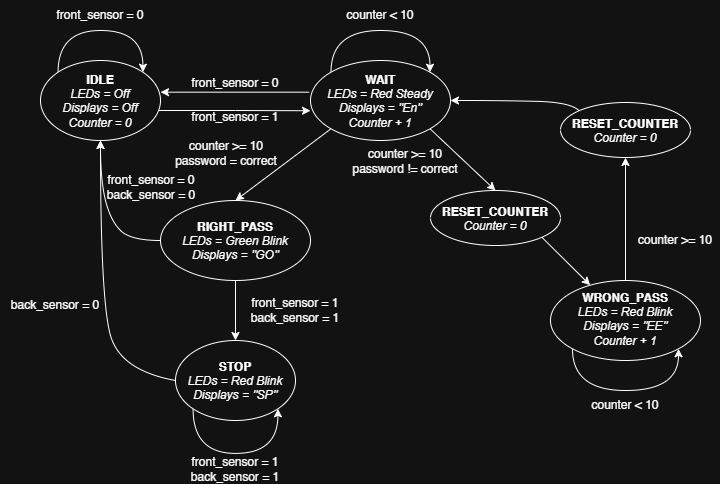

The diagram above was exported from draw.io. Its source (the exported page's mxGraphModel, read from the mxfile embedded in the PNG):
<mxGraphModel dx="867" dy="500" grid="1" gridSize="10" guides="1" tooltips="1" connect="1" arrows="1" fold="1" page="1" pageScale="1" pageWidth="850" pageHeight="1100" math="0" shadow="0">
  <root>
    <mxCell id="0" />
    <mxCell id="1" parent="0" />
    <mxCell id="Y9LB3AGGvFCEPXKTkOOO-5" edge="1" parent="1" source="Y9LB3AGGvFCEPXKTkOOO-1" style="edgeStyle=orthogonalEdgeStyle;rounded=0;orthogonalLoop=1;jettySize=auto;html=1;exitX=0.917;exitY=0.625;exitDx=0;exitDy=0;entryX=0;entryY=0.628;entryDx=0;entryDy=0;defaultLabelBackgroundColor=page;labelPadding=0 4;exitPerimeter=0;entryPerimeter=0;" target="Y9LB3AGGvFCEPXKTkOOO-4">
      <mxGeometry relative="1" x="0.1174" as="geometry" />
    </mxCell>
    <mxCell id="Y9LB3AGGvFCEPXKTkOOO-1" parent="1" style="ellipse;whiteSpace=wrap;html=1;shapeInside=1;" value="&lt;b&gt;IDLE&lt;/b&gt;&lt;div&gt;&lt;i&gt;LEDs = Off&lt;/i&gt;&lt;/div&gt;&lt;div&gt;&lt;i&gt;Displays = Off&lt;/i&gt;&lt;/div&gt;&lt;div&gt;&lt;i&gt;Counter = 0&lt;/i&gt;&lt;/div&gt;" vertex="1">
      <mxGeometry height="80" width="120" x="50" y="60" as="geometry" />
    </mxCell>
    <mxCell id="Y9LB3AGGvFCEPXKTkOOO-2" edge="1" parent="1" source="Y9LB3AGGvFCEPXKTkOOO-1" style="curved=1;curveGeometry=1;endArrow=classic;html=1;rounded=0;defaultLabelBackgroundColor=page;labelPadding=0 4;exitX=0;exitY=0;exitDx=0;exitDy=0;entryX=1;entryY=0;entryDx=0;entryDy=0;edgeStyle=orthogonalEdgeStyle;innerLoopWaypoints=1;" target="Y9LB3AGGvFCEPXKTkOOO-1" value="">
      <mxGeometry height="50" relative="1" width="50" x="0.0936" as="geometry">
        <Array as="points">
          <mxPoint x="67.6" y="30" />
          <mxPoint x="152.4" y="30" />
        </Array>
        <mxPoint x="400" y="320" as="sourcePoint" />
        <mxPoint x="450" y="270" as="targetPoint" />
      </mxGeometry>
    </mxCell>
    <mxCell id="Y9LB3AGGvFCEPXKTkOOO-3" parent="1" style="text;html=1;whiteSpace=wrap;strokeColor=none;fillColor=none;align=center;verticalAlign=middle;rounded=0;" value="front_sensor = 0" vertex="1">
      <mxGeometry height="30" width="90" x="65" as="geometry" />
    </mxCell>
    <mxCell id="Y9LB3AGGvFCEPXKTkOOO-4" parent="1" style="ellipse;whiteSpace=wrap;html=1;shapeInside=1;" value="&lt;b&gt;WAIT&lt;/b&gt;&lt;br&gt;&lt;div&gt;&lt;i&gt;LEDs = Red Steady&lt;/i&gt;&lt;/div&gt;&lt;div&gt;&lt;i&gt;Displays = &quot;En&quot;&lt;/i&gt;&lt;/div&gt;&lt;div&gt;&lt;i&gt;Counter + 1&lt;/i&gt;&lt;/div&gt;" vertex="1">
      <mxGeometry height="80" width="140" x="320" y="60" as="geometry" />
    </mxCell>
    <mxCell id="Y9LB3AGGvFCEPXKTkOOO-9" parent="1" style="text;html=1;whiteSpace=wrap;strokeColor=none;fillColor=none;align=center;verticalAlign=middle;rounded=0;" value="counter &amp;lt; 10" vertex="1">
      <mxGeometry height="30" width="90" x="345" as="geometry" />
    </mxCell>
    <mxCell id="Y9LB3AGGvFCEPXKTkOOO-10" parent="1" style="text;html=1;whiteSpace=wrap;strokeColor=none;fillColor=none;align=center;verticalAlign=middle;rounded=0;" value="front_sensor = 1" vertex="1">
      <mxGeometry height="30" width="90" x="200" y="102" as="geometry" />
    </mxCell>
    <mxCell id="Y9LB3AGGvFCEPXKTkOOO-13" parent="1" style="ellipse;whiteSpace=wrap;html=1;shapeInside=1;" value="&lt;b&gt;RIGHT_PASS&lt;/b&gt;&lt;br&gt;&lt;div&gt;&lt;i&gt;LEDs = Green Blink&lt;/i&gt;&lt;/div&gt;&lt;div&gt;&lt;i&gt;Displays = &quot;GO&quot;&lt;/i&gt;&lt;/div&gt;" vertex="1">
      <mxGeometry height="80" width="150" x="170" y="200" as="geometry" />
    </mxCell>
    <mxCell id="Y9LB3AGGvFCEPXKTkOOO-14" edge="1" parent="1" source="Y9LB3AGGvFCEPXKTkOOO-4" style="endArrow=classic;html=1;rounded=0;defaultLabelBackgroundColor=page;labelPadding=0 4;exitX=0;exitY=1;exitDx=0;exitDy=0;entryX=0.5;entryY=0;entryDx=0;entryDy=0;" target="Y9LB3AGGvFCEPXKTkOOO-13" value="">
      <mxGeometry height="50" relative="1" width="50" as="geometry">
        <mxPoint x="360" y="240" as="sourcePoint" />
        <mxPoint x="410" y="190" as="targetPoint" />
      </mxGeometry>
    </mxCell>
    <mxCell id="Y9LB3AGGvFCEPXKTkOOO-15" edge="1" parent="1" source="Y9LB3AGGvFCEPXKTkOOO-4" style="endArrow=classic;html=1;rounded=0;defaultLabelBackgroundColor=page;labelPadding=0 4;exitX=1;exitY=1;exitDx=0;exitDy=0;entryX=0.5;entryY=0;entryDx=0;entryDy=0;" target="Y9LB3AGGvFCEPXKTkOOO-34" value="">
      <mxGeometry height="50" relative="1" width="50" as="geometry">
        <mxPoint x="360" y="240" as="sourcePoint" />
        <mxPoint x="525" y="200" as="targetPoint" />
      </mxGeometry>
    </mxCell>
    <mxCell id="Y9LB3AGGvFCEPXKTkOOO-18" parent="1" style="text;html=1;whiteSpace=wrap;strokeColor=none;fillColor=none;align=center;verticalAlign=middle;rounded=0;" value="counter &amp;gt;= 10&lt;div&gt;password != correct&lt;/div&gt;" vertex="1">
      <mxGeometry height="30" width="110" x="360" y="146" as="geometry" />
    </mxCell>
    <mxCell id="Y9LB3AGGvFCEPXKTkOOO-19" parent="1" style="text;html=1;whiteSpace=wrap;strokeColor=none;fillColor=none;align=center;verticalAlign=middle;rounded=0;" value="counter &amp;gt;= 10&lt;div&gt;password = correct&lt;/div&gt;" vertex="1">
      <mxGeometry height="30" width="110" x="181" y="138" as="geometry" />
    </mxCell>
    <mxCell id="Y9LB3AGGvFCEPXKTkOOO-20" edge="1" parent="1" source="Y9LB3AGGvFCEPXKTkOOO-4" style="edgeStyle=orthogonalEdgeStyle;rounded=0;orthogonalLoop=1;jettySize=auto;html=1;exitX=-0.009;exitY=0.396;exitDx=0;exitDy=0;entryX=1;entryY=0.396;entryDx=0;entryDy=0;defaultLabelBackgroundColor=page;labelPadding=0 4;exitPerimeter=0;entryPerimeter=0;" target="Y9LB3AGGvFCEPXKTkOOO-1">
      <mxGeometry relative="1" x="0.1147" as="geometry">
        <mxPoint x="170" y="84.5" as="sourcePoint" />
        <mxPoint x="330" y="84.5" as="targetPoint" />
      </mxGeometry>
    </mxCell>
    <mxCell id="Y9LB3AGGvFCEPXKTkOOO-21" parent="1" style="text;html=1;whiteSpace=wrap;strokeColor=none;fillColor=none;align=center;verticalAlign=middle;rounded=0;" value="front_sensor = 0" vertex="1">
      <mxGeometry height="30" width="90" x="200" y="68" as="geometry" />
    </mxCell>
    <mxCell id="Y9LB3AGGvFCEPXKTkOOO-24" edge="1" parent="1" source="Y9LB3AGGvFCEPXKTkOOO-4" style="curved=1;curveGeometry=1;endArrow=classic;html=1;rounded=0;defaultLabelBackgroundColor=page;labelPadding=0 4;exitX=0;exitY=0;exitDx=0;exitDy=0;entryX=1;entryY=0;entryDx=0;entryDy=0;edgeStyle=orthogonalEdgeStyle;innerLoopWaypoints=1;" target="Y9LB3AGGvFCEPXKTkOOO-4" value="">
      <mxGeometry height="50" relative="1" width="50" x="-0.0256" as="geometry">
        <Array as="points">
          <mxPoint x="340.5" y="30" />
          <mxPoint x="439.5" y="30" />
        </Array>
        <mxPoint x="365" y="68" as="sourcePoint" />
        <mxPoint x="415" y="18" as="targetPoint" />
      </mxGeometry>
    </mxCell>
    <mxCell id="Y9LB3AGGvFCEPXKTkOOO-25" parent="1" style="text;html=1;whiteSpace=wrap;strokeColor=none;fillColor=none;align=center;verticalAlign=middle;rounded=0;" value="counter &amp;gt;= 10" vertex="1">
      <mxGeometry height="30" width="90" x="640" y="225" as="geometry" />
    </mxCell>
    <mxCell id="Y9LB3AGGvFCEPXKTkOOO-28" parent="1" style="ellipse;whiteSpace=wrap;html=1;shapeInside=1;" value="&lt;b&gt;STOP&lt;/b&gt;&lt;br&gt;&lt;div&gt;&lt;i&gt;LEDs = Red Blink&lt;/i&gt;&lt;/div&gt;&lt;div&gt;&lt;i&gt;Displays = &quot;SP&quot;&lt;/i&gt;&lt;/div&gt;" vertex="1">
      <mxGeometry height="80" width="120" x="185" y="340" as="geometry" />
    </mxCell>
    <mxCell id="Y9LB3AGGvFCEPXKTkOOO-30" parent="1" style="ellipse;whiteSpace=wrap;html=1;shapeInside=1;" value="&lt;b&gt;RESET_COUNTER&lt;/b&gt;&lt;br&gt;&lt;div&gt;&lt;i&gt;Counter = 0&lt;/i&gt;&lt;/div&gt;" vertex="1">
      <mxGeometry height="55" width="130" x="570" y="102" as="geometry" />
    </mxCell>
    <mxCell id="Y9LB3AGGvFCEPXKTkOOO-31" parent="1" style="ellipse;whiteSpace=wrap;html=1;shapeInside=1;" value="&lt;b&gt;WRONG_PASS&lt;/b&gt;&lt;br&gt;&lt;div&gt;&lt;i&gt;LEDs = Red Blink&lt;/i&gt;&lt;/div&gt;&lt;div&gt;&lt;i&gt;Displays = &quot;EE&quot;&lt;/i&gt;&lt;/div&gt;&lt;div&gt;&lt;i&gt;Counter + 1&lt;/i&gt;&lt;/div&gt;" vertex="1">
      <mxGeometry height="80" width="150" x="560" y="280" as="geometry" />
    </mxCell>
    <mxCell id="Y9LB3AGGvFCEPXKTkOOO-32" edge="1" parent="1" source="Y9LB3AGGvFCEPXKTkOOO-31" style="curved=1;curveGeometry=1;endArrow=classic;html=1;rounded=0;defaultLabelBackgroundColor=page;labelPadding=0 4;entryX=1;entryY=1;entryDx=0;entryDy=0;exitX=0;exitY=1;exitDx=0;exitDy=0;edgeStyle=orthogonalEdgeStyle;innerLoopWaypoints=1;" target="Y9LB3AGGvFCEPXKTkOOO-31" value="">
      <mxGeometry height="50" relative="1" width="50" x="0.0121" as="geometry">
        <Array as="points">
          <mxPoint x="582" y="390" />
          <mxPoint x="688" y="390" />
        </Array>
        <mxPoint x="610" y="420" as="sourcePoint" />
        <mxPoint x="660" y="370" as="targetPoint" />
      </mxGeometry>
    </mxCell>
    <mxCell id="Y9LB3AGGvFCEPXKTkOOO-33" parent="1" style="text;html=1;whiteSpace=wrap;strokeColor=none;fillColor=none;align=center;verticalAlign=middle;rounded=0;" value="counter &amp;lt; 10" vertex="1">
      <mxGeometry height="30" width="90" x="590" y="390" as="geometry" />
    </mxCell>
    <mxCell id="Y9LB3AGGvFCEPXKTkOOO-34" parent="1" style="ellipse;whiteSpace=wrap;html=1;shapeInside=1;" value="&lt;b&gt;RESET_COUNTER&lt;/b&gt;&lt;br&gt;&lt;div&gt;&lt;i&gt;Counter = 0&lt;/i&gt;&lt;/div&gt;" vertex="1">
      <mxGeometry height="55" width="130" x="440" y="190" as="geometry" />
    </mxCell>
    <mxCell id="Y9LB3AGGvFCEPXKTkOOO-36" edge="1" parent="1" source="Y9LB3AGGvFCEPXKTkOOO-34" style="endArrow=classic;html=1;rounded=0;defaultLabelBackgroundColor=page;labelPadding=0 4;exitX=1;exitY=1;exitDx=0;exitDy=0;" target="Y9LB3AGGvFCEPXKTkOOO-31" value="">
      <mxGeometry height="50" relative="1" width="50" as="geometry">
        <mxPoint x="440" y="270" as="sourcePoint" />
        <mxPoint x="490" y="220" as="targetPoint" />
      </mxGeometry>
    </mxCell>
    <mxCell id="Y9LB3AGGvFCEPXKTkOOO-38" edge="1" parent="1" source="Y9LB3AGGvFCEPXKTkOOO-31" style="endArrow=classic;html=1;rounded=0;defaultLabelBackgroundColor=page;labelPadding=0 4;exitX=0.5;exitY=0;exitDx=0;exitDy=0;" target="Y9LB3AGGvFCEPXKTkOOO-30" value="">
      <mxGeometry height="50" relative="1" width="50" as="geometry">
        <mxPoint x="440" y="250" as="sourcePoint" />
        <mxPoint x="490" y="200" as="targetPoint" />
      </mxGeometry>
    </mxCell>
    <mxCell id="Y9LB3AGGvFCEPXKTkOOO-39" edge="1" parent="1" source="Y9LB3AGGvFCEPXKTkOOO-30" style="curved=1;curveGeometry=1;endArrow=classic;html=1;rounded=0;defaultLabelBackgroundColor=page;labelPadding=0 4;exitX=0;exitY=0;exitDx=0;exitDy=0;entryX=1;entryY=0.5;entryDx=0;entryDy=0;" target="Y9LB3AGGvFCEPXKTkOOO-4" value="">
      <mxGeometry height="50" relative="1" width="50" x="-0.2483" as="geometry">
        <Array as="points">
          <mxPoint x="580" y="101.62" />
          <mxPoint x="510" y="100" />
        </Array>
        <mxPoint x="510" y="118" as="sourcePoint" />
        <mxPoint x="560" y="68" as="targetPoint" />
      </mxGeometry>
    </mxCell>
    <mxCell id="Y9LB3AGGvFCEPXKTkOOO-40" edge="1" parent="1" source="Y9LB3AGGvFCEPXKTkOOO-13" style="endArrow=classic;html=1;rounded=0;defaultLabelBackgroundColor=page;labelPadding=0 4;exitX=0.5;exitY=1;exitDx=0;exitDy=0;entryX=0.5;entryY=0;entryDx=0;entryDy=0;" target="Y9LB3AGGvFCEPXKTkOOO-28" value="">
      <mxGeometry height="50" relative="1" width="50" as="geometry">
        <mxPoint x="380" y="310" as="sourcePoint" />
        <mxPoint x="430" y="260" as="targetPoint" />
      </mxGeometry>
    </mxCell>
    <mxCell id="Y9LB3AGGvFCEPXKTkOOO-41" parent="1" style="text;html=1;whiteSpace=wrap;strokeColor=none;fillColor=none;align=center;verticalAlign=middle;rounded=0;" value="front_sensor = 1&lt;div&gt;back_sensor = 1&lt;/div&gt;" vertex="1">
      <mxGeometry height="30" width="110" x="250" y="295" as="geometry" />
    </mxCell>
    <mxCell id="Y9LB3AGGvFCEPXKTkOOO-42" edge="1" parent="1" source="Y9LB3AGGvFCEPXKTkOOO-28" style="curved=1;curveGeometry=1;endArrow=classic;html=1;rounded=0;defaultLabelBackgroundColor=page;labelPadding=0 4;exitX=0;exitY=1;exitDx=0;exitDy=0;entryX=1;entryY=1;entryDx=0;entryDy=0;edgeStyle=orthogonalEdgeStyle;innerLoopWaypoints=1;" target="Y9LB3AGGvFCEPXKTkOOO-28" value="">
      <mxGeometry height="50" relative="1" width="50" x="0.0958" as="geometry">
        <Array as="points">
          <mxPoint x="202.6" y="452.9" />
          <mxPoint x="287.4" y="452.9" />
        </Array>
        <mxPoint x="230" y="490" as="sourcePoint" />
        <mxPoint x="280" y="440" as="targetPoint" />
      </mxGeometry>
    </mxCell>
    <mxCell id="Y9LB3AGGvFCEPXKTkOOO-44" parent="1" style="text;html=1;whiteSpace=wrap;strokeColor=none;fillColor=none;align=center;verticalAlign=middle;rounded=0;" value="front_sensor = 1&lt;div&gt;back_sensor = 1&lt;/div&gt;" vertex="1">
      <mxGeometry height="30" width="110" x="190" y="454" as="geometry" />
    </mxCell>
    <mxCell id="Y9LB3AGGvFCEPXKTkOOO-45" edge="1" parent="1" source="Y9LB3AGGvFCEPXKTkOOO-28" style="curved=1;curveGeometry=1;endArrow=classic;html=1;rounded=0;defaultLabelBackgroundColor=page;labelPadding=0 4;exitX=0;exitY=0.5;exitDx=0;exitDy=0;entryX=0.5;entryY=1;entryDx=0;entryDy=0;" target="Y9LB3AGGvFCEPXKTkOOO-1" value="">
      <mxGeometry height="50" relative="1" width="50" x="-0.2019" as="geometry">
        <Array as="points">
          <mxPoint x="130" y="370" />
          <mxPoint x="110" y="300" />
        </Array>
        <mxPoint x="85" y="325" as="sourcePoint" />
        <mxPoint x="135" y="275" as="targetPoint" />
      </mxGeometry>
    </mxCell>
    <mxCell id="Y9LB3AGGvFCEPXKTkOOO-46" edge="1" parent="1" source="Y9LB3AGGvFCEPXKTkOOO-13" style="curved=1;curveGeometry=1;endArrow=classic;html=1;rounded=0;defaultLabelBackgroundColor=page;labelPadding=0 4;exitX=0;exitY=0.5;exitDx=0;exitDy=0;entryX=0.5;entryY=1;entryDx=0;entryDy=0;" target="Y9LB3AGGvFCEPXKTkOOO-1" value="">
      <mxGeometry height="50" relative="1" width="50" x="-0.2617" as="geometry">
        <Array as="points">
          <mxPoint x="140" y="240" />
          <mxPoint x="120" y="220" />
          <mxPoint x="110" y="180" />
        </Array>
        <mxPoint x="130" y="220" as="sourcePoint" />
        <mxPoint x="180" y="170" as="targetPoint" />
      </mxGeometry>
    </mxCell>
    <mxCell id="Y9LB3AGGvFCEPXKTkOOO-47" parent="1" style="text;html=1;whiteSpace=wrap;strokeColor=none;fillColor=none;align=center;verticalAlign=middle;rounded=0;" value="front_sensor = 0&lt;div&gt;back_sensor = 0&lt;/div&gt;" vertex="1">
      <mxGeometry height="30" width="110" x="106" y="172" as="geometry" />
    </mxCell>
    <mxCell id="Y9LB3AGGvFCEPXKTkOOO-50" parent="1" style="text;html=1;whiteSpace=wrap;strokeColor=none;fillColor=none;align=center;verticalAlign=middle;rounded=0;" value="&lt;span style=&quot;background-color: transparent; color: light-dark(#000000, var(--ge-light-color, #ffffff));&quot;&gt;back_sensor = 0&lt;/span&gt;" vertex="1">
      <mxGeometry height="30" width="110" x="10" y="290" as="geometry" />
    </mxCell>
  </root>
</mxGraphModel>